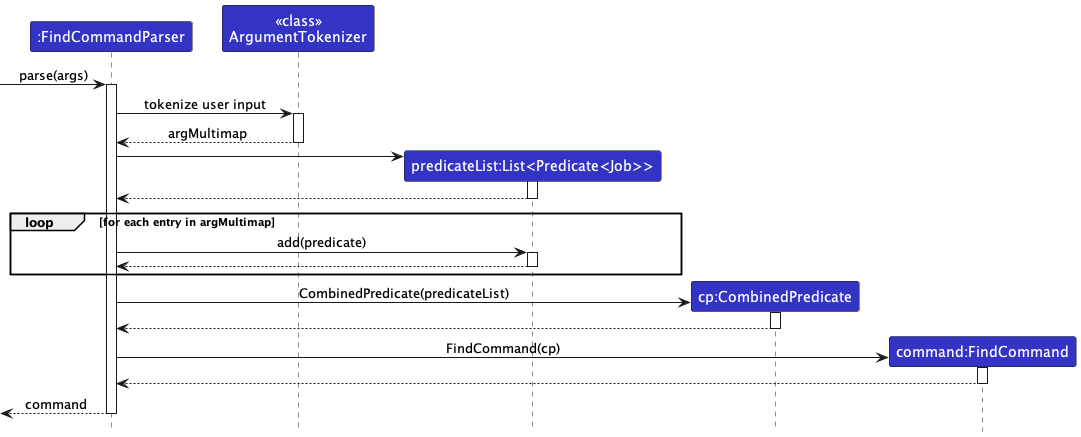

The diagram above was rendered by PlantUML. Its source (embedded in the PNG):
@startuml
!include ../style.puml
skinparam ArrowFontStyle plain

Participant ":FindCommandParser" as fcp LOGIC_COLOR
Participant "<<class>>\nArgumentTokenizer" as at LOGIC_COLOR
Participant "predicateList:List<Predicate<Job>>" as pl LOGIC_COLOR
Participant "cp:CombinedPredicate" as cp LOGIC_COLOR
Participant "command:FindCommand" as fc LOGIC_COLOR

[-> fcp ++: parse(args)
fcp -> at ++: tokenize user input
at --> fcp --: argMultimap
create pl
fcp -> pl ++
pl --> fcp --
loop for each entry in argMultimap
    fcp -> pl ++: add(predicate)
    pl --> fcp --
end
create cp
fcp -> cp ++: CombinedPredicate(predicateList)
cp --> fcp --:
create fc
fcp -> fc ++: FindCommand(cp)
fc --> fcp --
fcp -->[ --: command
@enduml